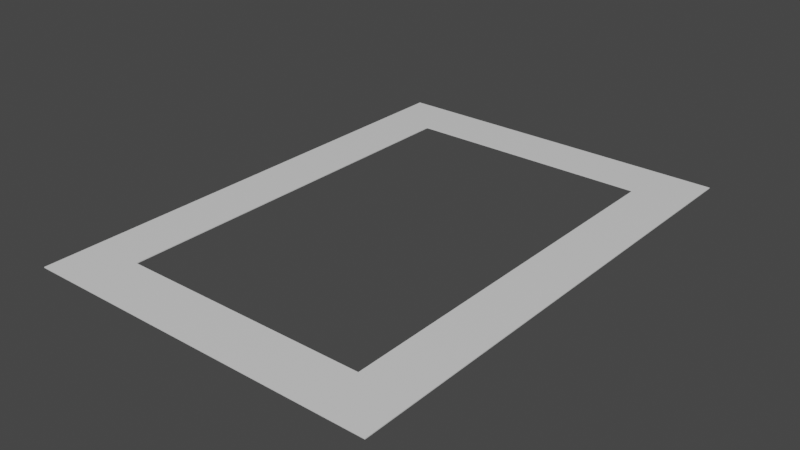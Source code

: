 # Source: Portal_Collision_Frame.blend  (saved by Blender 2.83.20; exported with 4.5.12 LTS)
import bpy
from mathutils import Matrix  # noqa: F401  (used for matrix-valued properties, if any)

bpy.ops.wm.read_factory_settings(use_empty=True)
scene = bpy.context.scene
scene.name = 'Scene'

# ---- materials (node trees are filled in below, after node groups)
mat_material_006 = bpy.data.materials.new('Material.006')
mat_material_006.alpha_threshold = 0.0
mat_material_006.use_transparent_shadow = False
mat_material_006.line_color = (0.0, 0.0, 0.0, 1.0)
mat_material_003 = bpy.data.materials.new('Material.003')
mat_material_003.alpha_threshold = 0.0
mat_material_003.use_transparent_shadow = False
mat_material_003.line_color = (0.0, 0.0, 0.0, 1.0)
mat_material_005 = bpy.data.materials.new('Material.005')
mat_material_005.alpha_threshold = 0.0
mat_material_005.use_transparent_shadow = False
mat_material_005.line_color = (0.0, 0.0, 0.0, 1.0)
mat_material = bpy.data.materials.new('Material')
mat_material.alpha_threshold = 0.0
mat_material.use_transparent_shadow = False
mat_material.line_color = (0.0, 0.0, 0.0, 1.0)

# ---- material node trees
mat_material_006.use_nodes = True; mat_material_006.node_tree.nodes.clear()
_N = mat_material_006.node_tree.nodes; _L = mat_material_006.node_tree.links
n0 = _N.new('ShaderNodeOutputMaterial'); n0.name = 'Material Output'; n0.location = (300, 300)
n1 = _N.new('ShaderNodeBsdfPrincipled'); n1.name = 'Principled BSDF'; n1.location = (10, 300)
n1.distribution = 'GGX'
n1.subsurface_method = 'BURLEY'
n1.inputs[2].default_value = 0.4
n1.inputs[3].default_value = 1.45
n1.inputs[27].default_value = (0.0, 0.0, 0.0, 1.0)
n1.inputs[28].default_value = 1.0
_L.new(n1.outputs[0], n0.inputs[0])
n0.is_active_output = True
mat_material_003.use_nodes = True; mat_material_003.node_tree.nodes.clear()
_N = mat_material_003.node_tree.nodes; _L = mat_material_003.node_tree.links
n0 = _N.new('ShaderNodeOutputMaterial'); n0.name = 'Material Output'; n0.location = (300, 300)
n1 = _N.new('ShaderNodeBsdfPrincipled'); n1.name = 'Principled BSDF'; n1.location = (10, 300)
n1.distribution = 'GGX'
n1.subsurface_method = 'BURLEY'
n1.inputs[2].default_value = 0.4
n1.inputs[3].default_value = 1.45
n1.inputs[27].default_value = (0.0, 0.0, 0.0, 1.0)
n1.inputs[28].default_value = 1.0
_L.new(n1.outputs[0], n0.inputs[0])
n0.is_active_output = True
mat_material_005.use_nodes = True; mat_material_005.node_tree.nodes.clear()
_N = mat_material_005.node_tree.nodes; _L = mat_material_005.node_tree.links
n0 = _N.new('ShaderNodeOutputMaterial'); n0.name = 'Material Output'; n0.location = (300, 300)
n1 = _N.new('ShaderNodeBsdfPrincipled'); n1.name = 'Principled BSDF'; n1.location = (10, 300)
n1.distribution = 'GGX'
n1.subsurface_method = 'BURLEY'
n1.inputs[2].default_value = 0.4
n1.inputs[3].default_value = 1.45
n1.inputs[27].default_value = (0.0, 0.0, 0.0, 1.0)
n1.inputs[28].default_value = 1.0
_L.new(n1.outputs[0], n0.inputs[0])
n0.is_active_output = True
mat_material.use_nodes = True; mat_material.node_tree.nodes.clear()
_N = mat_material.node_tree.nodes; _L = mat_material.node_tree.links
n0 = _N.new('ShaderNodeOutputMaterial'); n0.name = 'Material Output'; n0.location = (300, 300)
n1 = _N.new('ShaderNodeBsdfPrincipled'); n1.name = 'Principled BSDF'; n1.location = (10, 300)
n1.distribution = 'GGX'
n1.subsurface_method = 'BURLEY'
n1.inputs[2].default_value = 0.4
n1.inputs[3].default_value = 1.45
n1.inputs[27].default_value = (0.0, 0.0, 0.0, 1.0)
n1.inputs[28].default_value = 1.0
_L.new(n1.outputs[0], n0.inputs[0])
n0.is_active_output = True

# ---- world
world_world = bpy.data.worlds.new('World'); scene.world = world_world
world_world.use_nodes = True; world_world.node_tree.nodes.clear()
_N = world_world.node_tree.nodes; _L = world_world.node_tree.links
n0 = _N.new('ShaderNodeOutputWorld'); n0.name = 'World Output'; n0.location = (300, 300)
n1 = _N.new('ShaderNodeBackground'); n1.name = 'Background'; n1.location = (10, 300)
n1.inputs[0].default_value = (0.05088, 0.05088, 0.05088, 1.0)
_L.new(n1.outputs[0], n0.inputs[0])
n0.is_active_output = True
world_world.color = (0.05088, 0.05088, 0.05088)
world_world.use_sun_shadow = False
world_world.sun_shadow_jitter_overblur = 0.0

# ---- meshes
me_cube_006 = bpy.data.meshes.new('Cube.006')
me_cube_006.from_pydata([(1.0, 9.333, 1.0), (1.0, 9.333, -1.0), (1.0, 7.333, 1.0), (1.0, 7.333, -1.0), (-1.0, 9.333, 1.0), (-1.0, 9.333, -1.0), (-1.0, 7.333, 1.0), (-1.0, 7.333, -1.0), (1.0, -7.333, 1.0), (1.0, -7.333, -1.0), (1.0, -9.333, 1.0), (1.0, -9.333, -1.0), (-1.0, -7.333, 1.0), (-1.0, -7.333, -1.0), (-1.0, -9.333, 1.0), (-1.0, -9.333, -1.0), (-0.7, 7.333, 1.0), (-0.7, 7.333, -1.0), (-0.7, -7.333, 1.0), (-0.7, -7.333, -1.0), (-1.0, 7.333, 1.0), (-1.0, 7.333, -1.0), (-1.0, -7.333, 1.0), (-1.0, -7.333, -1.0), (1.0, 7.333, 1.0), (1.0, 7.333, -1.0), (1.0, -7.333, 1.0), (1.0, -7.333, -1.0), (0.7, 7.333, 1.0), (0.7, 7.333, -1.0), (0.7, -7.333, 1.0), (0.7, -7.333, -1.0)], [], [(0, 4, 6, 2), (3, 2, 6, 7), (7, 6, 4, 5), (5, 1, 3, 7), (1, 0, 2, 3), (5, 4, 0, 1), (8, 12, 14, 10), (11, 10, 14, 15), (15, 14, 12, 13), (13, 9, 11, 15), (9, 8, 10, 11), (13, 12, 8, 9), (16, 20, 22, 18), (19, 18, 22, 23), (23, 22, 20, 21), (21, 17, 19, 23), (17, 16, 18, 19), (21, 20, 16, 17), (24, 28, 30, 26), (27, 26, 30, 31), (31, 30, 28, 29), (29, 25, 27, 31), (25, 24, 26, 27), (29, 28, 24, 25)])
me_cube_006.polygons.foreach_set('material_index', [0, 0, 0, 0, 0, 0, 1, 1, 1, 1, 1, 1, 2, 2, 2, 2, 2, 2, 3, 3, 3, 3, 3, 3])
_uv = me_cube_006.uv_layers.new(name='UVMap')
_uv.uv.foreach_set('vector', [0.625, 0.5, 0.875, 0.5, 0.875, 0.75, 0.625, 0.75, 0.375, 0.75, 0.625, 0.75, 0.625, 1.0, 0.375, 1.0, 0.375, 0.0, 0.625, 0.0, 0.625, 0.25, 0.375, 0.25, 0.125, 0.5, 0.375, 0.5, 0.375, 0.75, 0.125, 0.75, 0.375, 0.5, 0.625, 0.5, 0.625, 0.75, 0.375, 0.75, 0.375, 0.25, 0.625, 0.25, 0.625, 0.5, 0.375, 0.5, 0.625, 0.5, 0.875, 0.5, 0.875, 0.75, 0.625, 0.75, 0.375, 0.75, 0.625, 0.75, 0.625, 1.0, 0.375, 1.0, 0.375, 0.0, 0.625, 0.0, 0.625, 0.25, 0.375, 0.25, 0.125, 0.5, 0.375, 0.5, 0.375, 0.75, 0.125, 0.75, 0.375, 0.5, 0.625, 0.5, 0.625, 0.75, 0.375, 0.75, 0.375, 0.25, 0.625, 0.25, 0.625, 0.5, 0.375, 0.5, 0.625, 0.5, 0.875, 0.5, 0.875, 0.75, 0.625, 0.75, 0.375, 0.75, 0.625, 0.75, 0.625, 1.0, 0.375, 1.0, 0.375, 0.0, 0.625, 0.0, 0.625, 0.25, 0.375, 0.25, 0.125, 0.5, 0.375, 0.5, 0.375, 0.75, 0.125, 0.75, 0.375, 0.5, 0.625, 0.5, 0.625, 0.75, 0.375, 0.75, 0.375, 0.25, 0.625, 0.25, 0.625, 0.5, 0.375, 0.5, 0.625, 0.5, 0.875, 0.5, 0.875, 0.75, 0.625, 0.75, 0.375, 0.75, 0.625, 0.75, 0.625, 1.0, 0.375, 1.0, 0.375, 0.0, 0.625, 0.0, 0.625, 0.25, 0.375, 0.25, 0.125, 0.5, 0.375, 0.5, 0.375, 0.75, 0.125, 0.75, 0.375, 0.5, 0.625, 0.5, 0.625, 0.75, 0.375, 0.75, 0.375, 0.25, 0.625, 0.25, 0.625, 0.5, 0.375, 0.5])
me_cube_006.materials.append(mat_material_006)
me_cube_006.materials.append(mat_material_003)
me_cube_006.materials.append(mat_material_005)
me_cube_006.materials.append(mat_material)
me_cube_006.use_remesh_preserve_volume = False
me_cube_006.use_remesh_preserve_attributes = False
me_cube_006.use_mirror_vertex_groups = False
me_cube_006.update()

# ---- objects
ob_portal_frame = bpy.data.objects.new('Portal Frame', me_cube_006)

# ---- transforms, parenting, visibility, modifiers, constraints
ob_portal_frame.location = (1.238e-08, 0.0, -2.957e-12)
ob_portal_frame.scale = (2.0, 0.3, 0.005)
ob_portal_frame.lock_rotations_4d = False
ob_portal_frame.empty_display_type = 'ARROWS'
ob_portal_frame.lineart.crease_threshold = 0.0

# ---- collection membership
scene.collection.objects.link(ob_portal_frame)

# ---- scene / render settings (as saved in the file)
scene.frame_start = 1; scene.frame_end = 250; scene.frame_set(1)
scene.render.engine = 'BLENDER_EEVEE_NEXT'
scene.cycles.use_denoising = False
scene.cycles.samples = 128
scene.cycles.sampling_pattern = 'TABULATED_SOBOL'
scene.cycles.use_adaptive_sampling = False
scene.cycles.use_light_tree = False
scene.view_settings.view_transform = 'Filmic'
bpy.context.view_layer.update()

# ---- added for rendering (the .blend has no active camera and no usable light): camera, sun
cam_auto = bpy.data.cameras.new('AutoCamera')
cam_auto.lens = 50.0
cam_auto.sensor_width = 36.0
cam_auto.clip_end = 1000.0
ob_auto_camera = bpy.data.objects.new('AutoCamera', cam_auto)
scene.collection.objects.link(ob_auto_camera)
ob_auto_camera.location = (6.36727, -7.64073, 5.09382)
ob_auto_camera.rotation_euler = (1.09748, -7.21219e-08, 0.694738)
scene.camera = ob_auto_camera
light_auto_sun = bpy.data.lights.new('AutoSun', 'SUN')
light_auto_sun.energy = 3.0
light_auto_sun.angle = 0.0523599
ob_auto_sun = bpy.data.objects.new('AutoSun', light_auto_sun)
scene.collection.objects.link(ob_auto_sun)
ob_auto_sun.rotation_euler = (0.872665, 0.174533, 0.523599)
bpy.context.view_layer.update()
